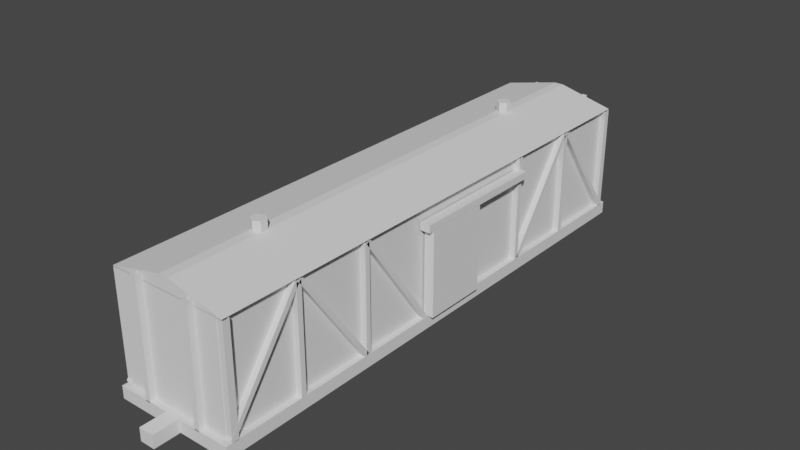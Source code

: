 # Source: blend.blend  (saved by Blender 2.82.7; exported with 4.5.12 LTS)
import bpy
from mathutils import Matrix  # noqa: F401  (used for matrix-valued properties, if any)

bpy.ops.wm.read_factory_settings(use_empty=True)
scene = bpy.context.scene
scene.name = 'Scene'

# ---- collections
col_x = bpy.data.collections.new('крытый_вагон_старый'); scene.collection.children.link(col_x)
col_x_1 = bpy.data.collections.new('чертежи'); scene.collection.children.link(col_x_1)
col_x_2 = bpy.data.collections.new('тележка_вагонов')  # instanced only; not linked into the scene

# ---- materials (node trees are filled in below, after node groups)
mat_x = bpy.data.materials.new('общий_материал')

# ---- material node trees

# ---- world
world_world = bpy.data.worlds.new('World'); scene.world = world_world
world_world.use_nodes = True; world_world.node_tree.nodes.clear()
_N = world_world.node_tree.nodes; _L = world_world.node_tree.links
n0 = _N.new('ShaderNodeOutputWorld'); n0.name = 'World Output'; n0.location = (300, 300)
n1 = _N.new('ShaderNodeBackground'); n1.name = 'Background'; n1.location = (10, 300)
n1.inputs[0].default_value = (0.05088, 0.05088, 0.05088, 1.0)
_L.new(n1.outputs[0], n0.inputs[0])
n0.is_active_output = True
world_world.color = (0.05088, 0.05088, 0.05088)
world_world.use_sun_shadow = False
world_world.sun_shadow_jitter_overblur = 0.0

# ---- meshes
me_cube_005 = bpy.data.meshes.new('Cube.005')
me_cube_005.from_pydata([(1.416, -0.7838, 1.264), (1.416, -13.03, 1.264), (-1.422, -0.7838, 1.264), (-1.422, -13.03, 1.264), (-1.422, -0.7838, 3.74), (1.416, -0.7838, 3.74), (-1.422, -13.03, 3.74), (1.416, -13.03, 3.74), (1.416, -0.9344, 1.264), (-1.422, -0.9344, 1.264), (1.416, -0.9344, 3.74), (1.416, -12.87, 3.74), (-1.422, -12.87, 1.264), (-1.422, -0.9344, 3.74), (1.416, -12.87, 1.264), (-1.422, -12.87, 3.74), (-1.261, -13.03, 1.264), (-1.261, -0.7838, 1.264), (-1.261, -13.03, 3.74), (-1.261, -0.7838, 3.74), (1.249, -13.03, 1.264), (1.249, -0.7838, 3.74), (1.249, -0.7838, 1.264), (1.249, -13.03, 3.74), (-1.273, -0.9135, 1.264), (-1.273, -0.9135, 3.74), (-1.273, -12.88, 1.264), (-1.273, -12.88, 3.74), (1.265, -0.9135, 3.74), (1.265, -12.88, 1.264), (1.265, -12.88, 3.74), (1.265, -0.9135, 1.264), (-1.285, -0.7816, 3.78), (1.416, -0.6363, 0.9828), (-1.285, -13.04, 3.78), (1.416, -13.18, 0.9828), (1.279, -0.7816, 3.78), (-1.422, -0.6363, 0.9828), (1.279, -13.04, 3.78), (-1.422, -13.18, 0.9828), (-1.285, -13.04, 1.254), (-1.285, -0.7816, 1.254), (1.279, -13.04, 1.254), (1.279, -0.7816, 1.254), (-1.263, -0.9333, 1.297), (-1.263, -2.62, 3.681), (-1.263, -0.837, 1.364), (-1.263, -2.524, 3.747), (-1.423, -0.9333, 1.297), (-1.423, -2.62, 3.681), (-1.423, -0.837, 1.364), (-1.423, -2.524, 3.747), (-1.263, -2.712, 1.252), (-1.263, -2.712, 3.744), (-1.263, -2.594, 1.252), (-1.263, -2.594, 3.744), (-1.423, -2.712, 1.252), (-1.423, -2.712, 3.744), (-1.423, -2.594, 1.252), (-1.423, -2.594, 3.744), (-1.263, -4.449, 1.314), (-1.263, -2.753, 3.747), (-1.263, -4.353, 1.248), (-1.263, -2.657, 3.681), (-1.423, -4.449, 1.314), (-1.423, -2.753, 3.747), (-1.423, -4.353, 1.248), (-1.423, -2.657, 3.681), (-1.263, -4.512, 1.252), (-1.263, -4.512, 3.744), (-1.263, -4.394, 1.252), (-1.263, -4.394, 3.744), (-1.423, -4.512, 1.252), (-1.423, -4.512, 3.744), (-1.423, -4.394, 1.252), (-1.423, -4.394, 3.744), (-1.263, -4.526, 1.243), (-1.263, -6.276, 3.685), (-1.263, -4.43, 1.31), (-1.263, -6.18, 3.752), (-1.423, -4.526, 1.243), (-1.423, -6.276, 3.685), (-1.423, -4.43, 1.31), (-1.423, -6.18, 3.752), (-1.263, -7.743, 1.231), (-1.263, -9.48, 3.698), (-1.263, -7.647, 1.297), (-1.263, -9.384, 3.764), (-1.423, -7.743, 1.231), (-1.423, -9.48, 3.698), (-1.423, -7.647, 1.297), (-1.423, -9.384, 3.764), (-1.263, -9.522, 1.252), (-1.263, -9.522, 3.744), (-1.263, -9.405, 1.252), (-1.263, -9.405, 3.744), (-1.423, -9.522, 1.252), (-1.423, -9.522, 3.744), (-1.423, -9.405, 1.252), (-1.423, -9.405, 3.744), (-1.263, -9.56, 1.243), (-1.263, -11.26, 3.686), (-1.263, -9.463, 1.309), (-1.263, -11.17, 3.752), (-1.423, -9.56, 1.243), (-1.423, -11.26, 3.686), (-1.423, -9.463, 1.309), (-1.423, -11.17, 3.752), (-1.263, -11.32, 1.252), (-1.263, -11.32, 3.744), (-1.263, -11.2, 1.252), (-1.263, -11.2, 3.744), (-1.423, -11.32, 1.252), (-1.423, -11.32, 3.744), (-1.423, -11.2, 1.252), (-1.423, -11.2, 3.744), (-1.263, -13.07, 1.324), (-1.263, -11.35, 3.739), (-1.263, -12.98, 1.256), (-1.263, -11.25, 3.672), (-1.423, -13.07, 1.324), (-1.423, -11.35, 3.739), (-1.423, -12.98, 1.256), (-1.423, -11.25, 3.672), (1.258, -0.9333, 1.297), (1.258, -2.62, 3.681), (1.258, -0.837, 1.364), (1.258, -2.524, 3.747), (1.418, -0.9333, 1.297), (1.418, -2.62, 3.681), (1.418, -0.837, 1.364), (1.418, -2.524, 3.747), (1.258, -2.712, 1.252), (1.258, -2.712, 3.744), (1.258, -2.594, 1.252), (1.258, -2.594, 3.744), (1.418, -2.712, 1.252), (1.418, -2.712, 3.744), (1.418, -2.594, 1.252), (1.418, -2.594, 3.744), (1.258, -4.449, 1.314), (1.258, -2.753, 3.747), (1.258, -4.353, 1.248), (1.258, -2.657, 3.681), (1.418, -4.449, 1.314), (1.418, -2.753, 3.747), (1.418, -4.353, 1.248), (1.418, -2.657, 3.681), (1.258, -4.512, 1.252), (1.258, -4.512, 3.744), (1.258, -4.394, 1.252), (1.258, -4.394, 3.744), (1.418, -4.512, 1.252), (1.418, -4.512, 3.744), (1.418, -4.394, 1.252), (1.418, -4.394, 3.744), (-1.423, -6.196, 3.744), (-1.423, -6.196, 1.252), (-1.423, -6.313, 3.744), (-1.423, -6.313, 1.252), (-1.263, -6.196, 3.744), (-1.263, -6.196, 1.252), (-1.263, -6.313, 3.744), (-1.263, -6.313, 1.252), (1.258, -7.743, 1.231), (1.258, -9.48, 3.698), (1.258, -7.647, 1.297), (1.258, -9.384, 3.764), (1.418, -7.743, 1.231), (1.418, -9.48, 3.698), (1.418, -7.647, 1.297), (1.418, -9.384, 3.764), (1.258, -9.522, 1.252), (1.258, -9.522, 3.744), (1.258, -9.405, 1.252), (1.258, -9.405, 3.744), (1.418, -9.522, 1.252), (1.418, -9.522, 3.744), (1.418, -9.405, 1.252), (1.418, -9.405, 3.744), (1.258, -9.56, 1.243), (1.258, -11.26, 3.686), (1.258, -9.463, 1.309), (1.258, -11.17, 3.752), (1.418, -9.56, 1.243), (1.418, -11.26, 3.686), (1.418, -9.463, 1.309), (1.418, -11.17, 3.752), (1.258, -11.32, 1.252), (1.258, -11.32, 3.744), (1.258, -11.2, 1.252), (1.258, -11.2, 3.744), (1.418, -11.32, 1.252), (1.418, -11.32, 3.744), (1.418, -11.2, 1.252), (1.418, -11.2, 3.744), (1.258, -13.07, 1.324), (1.258, -11.35, 3.739), (1.258, -12.98, 1.256), (1.258, -11.25, 3.672), (1.418, -13.07, 1.324), (1.418, -11.35, 3.739), (1.418, -12.98, 1.256), (1.418, -11.25, 3.672), (1.313, -7.772, 3.284), (1.313, -7.772, 3.452), (1.313, -4.416, 3.284), (1.313, -4.416, 3.452), (1.546, -7.772, 3.284), (1.546, -7.772, 3.452), (1.546, -4.416, 3.284), (1.546, -4.416, 3.452), (1.313, -7.631, 1.275), (1.313, -7.631, 3.267), (1.313, -6.104, 1.275), (1.313, -6.104, 3.267), (1.546, -7.631, 1.275), (1.546, -7.631, 3.267), (1.546, -6.104, 1.275), (1.546, -6.104, 3.267), (-1.263, -7.744, 1.252), (-1.263, -7.744, 3.744), (-1.263, -7.627, 1.252), (-1.263, -7.627, 3.744), (-1.423, -7.744, 1.252), (-1.423, -7.744, 3.744), (-1.423, -7.627, 1.252), (-1.423, -7.627, 3.744), (-0.1784, -0.6402, 0.9641), (-0.1784, -0.6402, 1.266), (-0.1784, -0.02265, 0.9641), (-0.1784, -0.02265, 1.266), (0.1724, -0.6402, 0.9641), (0.1724, -0.6402, 1.266), (0.1724, -0.02265, 0.9641), (0.1724, -0.02265, 1.266), (-0.1784, -13.16, 0.9641), (-0.1784, -13.16, 1.266), (-0.1784, -13.77, 0.9641), (-0.1784, -13.77, 1.266), (0.1724, -13.16, 0.9641), (0.1724, -13.16, 1.266), (0.1724, -13.77, 0.9641), (0.1724, -13.77, 1.266), (1.416, -13.18, 1.274), (1.416, -0.6363, 1.274), (-1.422, -13.18, 1.274), (-1.422, -0.6363, 1.274), (-0.7259, -0.811, 1.252), (-0.7259, -0.811, 3.92), (-0.6088, -0.811, 1.252), (-0.6088, -0.811, 3.92), (-0.7259, -0.6507, 1.252), (-0.7259, -0.6507, 3.92), (-0.6088, -0.6507, 1.252), (-0.6088, -0.6507, 3.92), (0.605, -0.811, 1.252), (0.605, -0.811, 3.92), (0.7222, -0.811, 1.252), (0.7222, -0.811, 3.92), (0.605, -0.6507, 1.252), (0.605, -0.6507, 3.92), (0.7222, -0.6507, 1.252), (0.7222, -0.6507, 3.92), (-0.7259, -13.02, 1.252), (-0.7259, -13.02, 3.92), (-0.6088, -13.02, 1.252), (-0.6088, -13.02, 3.92), (-0.7259, -13.18, 1.252), (-0.7259, -13.18, 3.92), (-0.6088, -13.18, 1.252), (-0.6088, -13.18, 3.92), (0.605, -13.02, 1.252), (0.605, -13.02, 3.92), (0.7222, -13.02, 1.252), (0.7222, -13.02, 3.92), (0.605, -13.18, 1.252), (0.605, -13.18, 3.92), (0.7222, -13.18, 1.252), (0.7222, -13.18, 3.92), (-1.422, -0.783, 3.773), (1.416, -0.783, 3.773), (-1.422, -13.04, 3.773), (1.416, -13.04, 3.773), (0.1084, -0.783, 4.082), (0.1084, -13.04, 4.082), (-0.1144, -13.04, 4.082), (-0.1144, -0.783, 4.082), (-0.003002, -2.961, 4.316), (-0.003002, -2.961, 4.057), (-0.003002, -10.65, 4.057), (-0.003002, -10.65, 4.316), (0.1407, -10.73, 4.057), (0.1407, -10.73, 4.316), (0.1407, -10.9, 4.057), (0.1407, -10.9, 4.316), (-0.003002, -10.98, 4.057), (-0.003002, -10.98, 4.316), (-0.1467, -10.9, 4.057), (-0.1467, -10.9, 4.316), (-0.1467, -10.73, 4.057), (-0.1467, -10.73, 4.316), (0.1407, -3.044, 4.057), (0.1407, -3.044, 4.316), (0.1407, -3.21, 4.057), (0.1407, -3.21, 4.316), (-0.003002, -3.293, 4.057), (-0.003002, -3.293, 4.316), (-0.1467, -3.21, 4.057), (-0.1467, -3.21, 4.316), (-0.1467, -3.044, 4.057), (-0.1467, -3.044, 4.316)], [], [(2, 9, 13, 4), (8, 10, 28, 31), (3, 16, 18, 6), (12, 3, 6, 15), (8, 0, 5, 10), (1, 14, 11, 7), (20, 23, 30, 29), (13, 9, 24, 25), (12, 15, 27, 26), (11, 14, 29, 30), (17, 2, 4, 19), (20, 1, 7, 23), (0, 22, 21, 5), (17, 19, 25, 24), (21, 22, 31, 28), (18, 16, 26, 27), (39, 37, 247, 246), (247, 245, 244, 246), (37, 39, 35, 33), (33, 35, 244, 245), (37, 33, 245, 247), (46, 47, 51, 50), (50, 51, 49, 48), (48, 49, 45, 44), (54, 55, 59, 58), (58, 59, 57, 56), (56, 57, 53, 52), (62, 63, 67, 66), (66, 67, 65, 64), (64, 65, 61, 60), (70, 71, 75, 74), (74, 75, 73, 72), (72, 73, 69, 68), (78, 79, 83, 82), (82, 83, 81, 80), (80, 81, 77, 76), (86, 87, 91, 90), (90, 91, 89, 88), (88, 89, 85, 84), (94, 95, 99, 98), (98, 99, 97, 96), (96, 97, 93, 92), (102, 103, 107, 106), (106, 107, 105, 104), (104, 105, 101, 100), (110, 111, 115, 114), (114, 115, 113, 112), (112, 113, 109, 108), (118, 119, 123, 122), (122, 123, 121, 120), (120, 121, 117, 116), (126, 127, 131, 130), (130, 131, 129, 128), (128, 129, 125, 124), (134, 135, 139, 138), (138, 139, 137, 136), (136, 137, 133, 132), (142, 143, 147, 146), (146, 147, 145, 144), (144, 145, 141, 140), (150, 151, 155, 154), (154, 155, 153, 152), (152, 153, 149, 148), (157, 156, 158, 159), (161, 160, 156, 157), (159, 158, 162, 163), (166, 167, 171, 170), (170, 171, 169, 168), (168, 169, 165, 164), (174, 175, 179, 178), (178, 179, 177, 176), (176, 177, 173, 172), (182, 183, 187, 186), (186, 187, 185, 184), (184, 185, 181, 180), (190, 191, 195, 194), (194, 195, 193, 192), (192, 193, 189, 188), (198, 199, 203, 202), (202, 203, 201, 200), (200, 201, 197, 196), (214, 215, 219, 218), (206, 207, 211, 210), (210, 211, 209, 208), (208, 209, 205, 204), (206, 210, 208, 204), (211, 207, 205, 209), (218, 219, 217, 216), (216, 217, 213, 212), (219, 215, 213, 217), (222, 223, 227, 226), (226, 227, 225, 224), (224, 225, 221, 220), (228, 229, 231, 230), (230, 231, 235, 234), (234, 235, 233, 232), (236, 237, 239, 238), (238, 239, 243, 242), (235, 231, 229, 233), (242, 243, 241, 240), (243, 239, 237, 241), (250, 251, 255, 254), (254, 255, 253, 252), (252, 253, 249, 248), (258, 259, 263, 262), (262, 263, 261, 260), (260, 261, 257, 256), (266, 267, 271, 270), (270, 271, 269, 268), (268, 269, 265, 264), (274, 275, 279, 278), (278, 279, 277, 276), (276, 277, 273, 272), (35, 39, 246, 244), (40, 41, 32, 34), (43, 42, 38, 36), (41, 43, 36, 32), (42, 40, 34, 38), (282, 283, 285, 286), (284, 285, 283, 281), (287, 280, 282, 286), (280, 287, 284, 281), (284, 287, 286, 285), (308, 309, 311, 310), (290, 291, 293, 292), (303, 288, 311, 309, 307, 305), (292, 293, 295, 294), (306, 307, 309, 308), (294, 295, 297, 296), (304, 305, 307, 306), (296, 297, 299, 298), (293, 291, 301, 299, 297, 295), (302, 303, 305, 304), (298, 299, 301, 300), (310, 311, 288, 289), (300, 301, 291, 290), (289, 288, 303, 302)])
_uv = me_cube_005.uv_layers.new(name='UVMap')
_uv.uv.foreach_set('vector', [0.1342, 0.3842, 0.2408, 0.3842, 0.2408, 0.4908, 0.1342, 0.4908, 0.1342, 0.3842, 0.2408, 0.3842, 0.2408, 0.4908, 0.1342, 0.4908, 0.1342, 0.3842, 0.2408, 0.3842, 0.2408, 0.4908, 0.1342, 0.4908, 0.1342, 0.3842, 0.2408, 0.3842, 0.2408, 0.4908, 0.1342, 0.4908, 0.1342, 0.3842, 0.2408, 0.3842, 0.2408, 0.4908, 0.1342, 0.4908, 0.1342, 0.3842, 0.2408, 0.3842, 0.2408, 0.4908, 0.1342, 0.4908, 0.1342, 0.3842, 0.2408, 0.3842, 0.2408, 0.4908, 0.1342, 0.4908, 0.1342, 0.3842, 0.2408, 0.3842, 0.2408, 0.4908, 0.1342, 0.4908, 0.1342, 0.3842, 0.2408, 0.3842, 0.2408, 0.4908, 0.1342, 0.4908, 0.1342, 0.3842, 0.2408, 0.3842, 0.2408, 0.4908, 0.1342, 0.4908, 0.1342, 0.3842, 0.2408, 0.3842, 0.2408, 0.4908, 0.1342, 0.4908, 0.1342, 0.3842, 0.2408, 0.3842, 0.2408, 0.4908, 0.1342, 0.4908, 0.1342, 0.3842, 0.2408, 0.3842, 0.2408, 0.4908, 0.1342, 0.4908, 0.1342, 0.3842, 0.2408, 0.3842, 0.2408, 0.4908, 0.1342, 0.4908, 0.1342, 0.3842, 0.2408, 0.3842, 0.2408, 0.4908, 0.1342, 0.4908, 0.1342, 0.3842, 0.2408, 0.3842, 0.2408, 0.4908, 0.1342, 0.4908, 0.007276, 0.3658, 0.007276, 0.2592, 0.007276, 0.2592, 0.007276, 0.3658, 0.007276, 0.2592, 0.1138, 0.2592, 0.1138, 0.3658, 0.007276, 0.3658, 0.007276, 0.2592, 0.007276, 0.3658, 0.1138, 0.3658, 0.1138, 0.2592, 0.1138, 0.2592, 0.1138, 0.3658, 0.1138, 0.3658, 0.1138, 0.2592, 0.007276, 0.2592, 0.1138, 0.2592, 0.1138, 0.2592, 0.007276, 0.2592, 0.1303, 0.3823, 0.2369, 0.3823, 0.2369, 0.4888, 0.1303, 0.4888, 0.1303, 0.3823, 0.2369, 0.3823, 0.2369, 0.4888, 0.1303, 0.4888, 0.1303, 0.3823, 0.2369, 0.3823, 0.2369, 0.4888, 0.1303, 0.4888, 0.1303, 0.3823, 0.2369, 0.3823, 0.2369, 0.4888, 0.1303, 0.4888, 0.1303, 0.3823, 0.2369, 0.3823, 0.2369, 0.4888, 0.1303, 0.4888, 0.1303, 0.3823, 0.2369, 0.3823, 0.2369, 0.4888, 0.1303, 0.4888, 0.1303, 0.3823, 0.2369, 0.3823, 0.2369, 0.4888, 0.1303, 0.4888, 0.1303, 0.3823, 0.2369, 0.3823, 0.2369, 0.4888, 0.1303, 0.4888, 0.1303, 0.3823, 0.2369, 0.3823, 0.2369, 0.4888, 0.1303, 0.4888, 0.1303, 0.3823, 0.2369, 0.3823, 0.2369, 0.4888, 0.1303, 0.4888, 0.1303, 0.3823, 0.2369, 0.3823, 0.2369, 0.4888, 0.1303, 0.4888, 0.1303, 0.3823, 0.2369, 0.3823, 0.2369, 0.4888, 0.1303, 0.4888, 0.1303, 0.3823, 0.2369, 0.3823, 0.2369, 0.4888, 0.1303, 0.4888, 0.1303, 0.3823, 0.2369, 0.3823, 0.2369, 0.4888, 0.1303, 0.4888, 0.1303, 0.3823, 0.2369, 0.3823, 0.2369, 0.4888, 0.1303, 0.4888, 0.1303, 0.3823, 0.2369, 0.3823, 0.2369, 0.4888, 0.1303, 0.4888, 0.1303, 0.3823, 0.2369, 0.3823, 0.2369, 0.4888, 0.1303, 0.4888, 0.1303, 0.3823, 0.2369, 0.3823, 0.2369, 0.4888, 0.1303, 0.4888, 0.1303, 0.3823, 0.2369, 0.3823, 0.2369, 0.4888, 0.1303, 0.4888, 0.1303, 0.3823, 0.2369, 0.3823, 0.2369, 0.4888, 0.1303, 0.4888, 0.1303, 0.3823, 0.2369, 0.3823, 0.2369, 0.4888, 0.1303, 0.4888, 0.1303, 0.3823, 0.2369, 0.3823, 0.2369, 0.4888, 0.1303, 0.4888, 0.1303, 0.3823, 0.2369, 0.3823, 0.2369, 0.4888, 0.1303, 0.4888, 0.1303, 0.3823, 0.2369, 0.3823, 0.2369, 0.4888, 0.1303, 0.4888, 0.1303, 0.3823, 0.2369, 0.3823, 0.2369, 0.4888, 0.1303, 0.4888, 0.1303, 0.3823, 0.2369, 0.3823, 0.2369, 0.4888, 0.1303, 0.4888, 0.1303, 0.3823, 0.2369, 0.3823, 0.2369, 0.4888, 0.1303, 0.4888, 0.1303, 0.3823, 0.2369, 0.3823, 0.2369, 0.4888, 0.1303, 0.4888, 0.1303, 0.3823, 0.2369, 0.3823, 0.2369, 0.4888, 0.1303, 0.4888, 0.1303, 0.3823, 0.2369, 0.3823, 0.2369, 0.4888, 0.1303, 0.4888, 0.1323, 0.3842, 0.2388, 0.3842, 0.2388, 0.4908, 0.1323, 0.4908, 0.1323, 0.3842, 0.2388, 0.3842, 0.2388, 0.4908, 0.1323, 0.4908, 0.1323, 0.3842, 0.2388, 0.3842, 0.2388, 0.4908, 0.1323, 0.4908, 0.1323, 0.3842, 0.2388, 0.3842, 0.2388, 0.4908, 0.1323, 0.4908, 0.1323, 0.3842, 0.2388, 0.3842, 0.2388, 0.4908, 0.1323, 0.4908, 0.1323, 0.3842, 0.2388, 0.3842, 0.2388, 0.4908, 0.1323, 0.4908, 0.1323, 0.3842, 0.2388, 0.3842, 0.2388, 0.4908, 0.1323, 0.4908, 0.1323, 0.3842, 0.2388, 0.3842, 0.2388, 0.4908, 0.1323, 0.4908, 0.1323, 0.3842, 0.2388, 0.3842, 0.2388, 0.4908, 0.1323, 0.4908, 0.1323, 0.3842, 0.2388, 0.3842, 0.2388, 0.4908, 0.1323, 0.4908, 0.1323, 0.3842, 0.2388, 0.3842, 0.2388, 0.4908, 0.1323, 0.4908, 0.1323, 0.3842, 0.2388, 0.3842, 0.2388, 0.4908, 0.1323, 0.4908, 0.1303, 0.3823, 0.2369, 0.3823, 0.2369, 0.4888, 0.1303, 0.4888, 0.1303, 0.3823, 0.2369, 0.3823, 0.2369, 0.4888, 0.1303, 0.4888, 0.1303, 0.3823, 0.2369, 0.3823, 0.2369, 0.4888, 0.1303, 0.4888, 0.1323, 0.3842, 0.2388, 0.3842, 0.2388, 0.4908, 0.1323, 0.4908, 0.1323, 0.3842, 0.2388, 0.3842, 0.2388, 0.4908, 0.1323, 0.4908, 0.1323, 0.3842, 0.2388, 0.3842, 0.2388, 0.4908, 0.1323, 0.4908, 0.1323, 0.3842, 0.2388, 0.3842, 0.2388, 0.4908, 0.1323, 0.4908, 0.1323, 0.3842, 0.2388, 0.3842, 0.2388, 0.4908, 0.1323, 0.4908, 0.1323, 0.3842, 0.2388, 0.3842, 0.2388, 0.4908, 0.1323, 0.4908, 0.1323, 0.3842, 0.2388, 0.3842, 0.2388, 0.4908, 0.1323, 0.4908, 0.1323, 0.3842, 0.2388, 0.3842, 0.2388, 0.4908, 0.1323, 0.4908, 0.1323, 0.3842, 0.2388, 0.3842, 0.2388, 0.4908, 0.1323, 0.4908, 0.1323, 0.3842, 0.2388, 0.3842, 0.2388, 0.4908, 0.1323, 0.4908, 0.1323, 0.3842, 0.2388, 0.3842, 0.2388, 0.4908, 0.1323, 0.4908, 0.1323, 0.3842, 0.2388, 0.3842, 0.2388, 0.4908, 0.1323, 0.4908, 0.1323, 0.3842, 0.2388, 0.3842, 0.2388, 0.4908, 0.1323, 0.4908, 0.1323, 0.3842, 0.2388, 0.3842, 0.2388, 0.4908, 0.1323, 0.4908, 0.1323, 0.3842, 0.2388, 0.3842, 0.2388, 0.4908, 0.1323, 0.4908, 0.1303, 0.2573, 0.2369, 0.2573, 0.2369, 0.3638, 0.1303, 0.3638, 0.1303, 0.3803, 0.2369, 0.3803, 0.2369, 0.4869, 0.1303, 0.4869, 0.1303, 0.3803, 0.2369, 0.3803, 0.2369, 0.4869, 0.1303, 0.4869, 0.1303, 0.3803, 0.2369, 0.3803, 0.2369, 0.4869, 0.1303, 0.4869, 0.1303, 0.3803, 0.2369, 0.3803, 0.2369, 0.4869, 0.1303, 0.4869, 0.1303, 0.3803, 0.2369, 0.3803, 0.2369, 0.4869, 0.1303, 0.4869, 0.1303, 0.2573, 0.2369, 0.2573, 0.2369, 0.3638, 0.1303, 0.3638, 0.1303, 0.2573, 0.2369, 0.2573, 0.2369, 0.3638, 0.1303, 0.3638, 0.1303, 0.2573, 0.2369, 0.2573, 0.2369, 0.3638, 0.1303, 0.3638, 0.1303, 0.3823, 0.2369, 0.3823, 0.2369, 0.4888, 0.1303, 0.4888, 0.1303, 0.3823, 0.2369, 0.3823, 0.2369, 0.4888, 0.1303, 0.4888, 0.1303, 0.3823, 0.2369, 0.3823, 0.2369, 0.4888, 0.1303, 0.4888, 0.3823, 0.6342, 0.4888, 0.6342, 0.4888, 0.7408, 0.3823, 0.7408, 0.3823, 0.6342, 0.4888, 0.6342, 0.4888, 0.7408, 0.3823, 0.7408, 0.3823, 0.6342, 0.4888, 0.6342, 0.4888, 0.7408, 0.3823, 0.7408, 0.3823, 0.6342, 0.4888, 0.6342, 0.4888, 0.7408, 0.3823, 0.7408, 0.3823, 0.6342, 0.4888, 0.6342, 0.4888, 0.7408, 0.3823, 0.7408, 0.3823, 0.6342, 0.4888, 0.6342, 0.4888, 0.7408, 0.3823, 0.7408, 0.3823, 0.6342, 0.4888, 0.6342, 0.4888, 0.7408, 0.3823, 0.7408, 0.3823, 0.6342, 0.4888, 0.6342, 0.4888, 0.7408, 0.3823, 0.7408, 0.1303, 0.3823, 0.2369, 0.3823, 0.2369, 0.4888, 0.1303, 0.4888, 0.1303, 0.3823, 0.2369, 0.3823, 0.2369, 0.4888, 0.1303, 0.4888, 0.1303, 0.3823, 0.2369, 0.3823, 0.2369, 0.4888, 0.1303, 0.4888, 0.1303, 0.3823, 0.2369, 0.3823, 0.2369, 0.4888, 0.1303, 0.4888, 0.1303, 0.3823, 0.2369, 0.3823, 0.2369, 0.4888, 0.1303, 0.4888, 0.1303, 0.3823, 0.2369, 0.3823, 0.2369, 0.4888, 0.1303, 0.4888, 0.1303, 0.3803, 0.2369, 0.3803, 0.2369, 0.4869, 0.1303, 0.4869, 0.1303, 0.3803, 0.2369, 0.3803, 0.2369, 0.4869, 0.1303, 0.4869, 0.1303, 0.3803, 0.2369, 0.3803, 0.2369, 0.4869, 0.1303, 0.4869, 0.1303, 0.3803, 0.2369, 0.3803, 0.2369, 0.4869, 0.1303, 0.4869, 0.1303, 0.3803, 0.2369, 0.3803, 0.2369, 0.4869, 0.1303, 0.4869, 0.1303, 0.3803, 0.2369, 0.3803, 0.2369, 0.4869, 0.1303, 0.4869, 0.1138, 0.3658, 0.007276, 0.3658, 0.007276, 0.3658, 0.1138, 0.3658, 0.7612, 0.3638, 0.7612, 0.2573, 0.7612, 0.2573, 0.7612, 0.3638, 0.8677, 0.2573, 0.8677, 0.3638, 0.8677, 0.3638, 0.8677, 0.2573, 0.7612, 0.2573, 0.8677, 0.2573, 0.8677, 0.2573, 0.7612, 0.2573, 0.8677, 0.3638, 0.7612, 0.3638, 0.7612, 0.3638, 0.8677, 0.3638, 0.8125, 0.3658, 0.8125, 0.2592, 0.8658, 0.3658, 0.7592, 0.3658, 0.3791, 0.631, 0.492, 0.631, 0.492, 0.744, 0.3791, 0.744, 0.3833, 0.6333, 0.4917, 0.6333, 0.4917, 0.7417, 0.3833, 0.7417, 0.8125, 0.2592, 0.8658, 0.3658, 0.7592, 0.3658, 0.8125, 0.3658, 0.3842, 0.6342, 0.4908, 0.6342, 0.4908, 0.7408, 0.3842, 0.7408, 0.1327, 0.2577, 0.2384, 0.2577, 0.2384, 0.3634, 0.1327, 0.3634, 0.1327, 0.2577, 0.2384, 0.2577, 0.2384, 0.3634, 0.1327, 0.3634, 0.1855, 0.3634, 0.2313, 0.337, 0.2313, 0.2841, 0.1855, 0.2577, 0.1398, 0.2841, 0.1398, 0.337, 0.1327, 0.2577, 0.2384, 0.2577, 0.2384, 0.3634, 0.1327, 0.3634, 0.1327, 0.2577, 0.2384, 0.2577, 0.2384, 0.3634, 0.1327, 0.3634, 0.1327, 0.2577, 0.2384, 0.2577, 0.2384, 0.3634, 0.1327, 0.3634, 0.1327, 0.2577, 0.2384, 0.2577, 0.2384, 0.3634, 0.1327, 0.3634, 0.1327, 0.2577, 0.2384, 0.2577, 0.2384, 0.3634, 0.1327, 0.3634, 0.1855, 0.3634, 0.2313, 0.337, 0.2313, 0.2841, 0.1855, 0.2577, 0.1398, 0.2841, 0.1398, 0.337, 0.1327, 0.2577, 0.2384, 0.2577, 0.2384, 0.3634, 0.1327, 0.3634, 0.1327, 0.2577, 0.2384, 0.2577, 0.2384, 0.3634, 0.1327, 0.3634, 0.1327, 0.2577, 0.2384, 0.2577, 0.2384, 0.3634, 0.1327, 0.3634, 0.1327, 0.2577, 0.2384, 0.2577, 0.2384, 0.3634, 0.1327, 0.3634, 0.1327, 0.2577, 0.2384, 0.2577, 0.2384, 0.3634, 0.1327, 0.3634])
me_cube_005.materials.append(mat_x)
me_cube_005.use_remesh_preserve_volume = False
me_cube_005.use_remesh_preserve_attributes = False
me_cube_005.use_mirror_vertex_groups = False
me_cube_005.update()

# ---- objects
ob_x = bpy.data.objects.new('тележка_вагонов', None)
ob_001 = bpy.data.objects.new('тележка_вагонов.001', None)
ob_x_1 = bpy.data.objects.new('крытый_вагон_старый', me_cube_005)
ob_empty = bpy.data.objects.new('Empty', None)
ob_empty_001 = bpy.data.objects.new('Empty.001', None)
ob_empty_002 = bpy.data.objects.new('Empty.002', None)

# ---- transforms, parenting, visibility, modifiers, constraints
ob_x.location = (0.0, -2.613, 0.0)
ob_x.instance_type = 'COLLECTION'
ob_x.lineart.crease_threshold = 0.0
ob_001.location = (0.0, -11.21, 0.0)
ob_001.instance_type = 'COLLECTION'
ob_001.lineart.crease_threshold = 0.0
ob_x_1.location = (0.003002, 0.01594, -0.01766)
ob_x_1.lock_rotations_4d = False
ob_x_1.empty_display_type = 'ARROWS'
ob_x_1.lineart.crease_threshold = 0.0
ob_empty.location = (-2.992e-16, -4.991, -1.347)
ob_empty.rotation_euler = (1.571, -0.0, 1.571)
ob_empty.scale = (4.462, 4.462, 4.462)
ob_empty.empty_display_type = 'IMAGE'
ob_empty.empty_display_size = 5.0
ob_empty.empty_image_depth = 'BACK'
ob_empty.show_empty_image_perspective = False
ob_empty.use_empty_image_alpha = True
ob_empty.color = (1.0, 1.0, 1.0, 0.1528)
ob_empty.lineart.crease_threshold = 0.0
ob_empty_001.location = (3.806, -4.991, -1.347)
ob_empty_001.rotation_euler = (3.142, -4.371e-08, 1.571)
ob_empty_001.scale = (4.462, 4.462, 4.462)
ob_empty_001.empty_display_type = 'IMAGE'
ob_empty_001.empty_display_size = 5.0
ob_empty_001.empty_image_depth = 'BACK'
ob_empty_001.show_empty_image_perspective = False
ob_empty_001.use_empty_image_alpha = True
ob_empty_001.color = (1.0, 1.0, 1.0, 0.1528)
ob_empty_001.lineart.crease_threshold = 0.0
ob_empty_002.location = (8.26, -5.087, -1.275)
ob_empty_002.rotation_euler = (1.571, -0.0, 3.142)
ob_empty_002.scale = (4.915, 4.479, 4.547)
ob_empty_002.empty_display_type = 'IMAGE'
ob_empty_002.empty_display_size = 5.0
ob_empty_002.empty_image_depth = 'BACK'
ob_empty_002.show_empty_image_perspective = False
ob_empty_002.use_empty_image_alpha = True
ob_empty_002.color = (1.0, 1.0, 1.0, 0.1528)
ob_empty_002.lineart.crease_threshold = 0.0
ob_x.instance_collection = col_x_2
ob_001.instance_collection = col_x_2

# ---- collection membership
col_x.objects.link(ob_x)
col_x.objects.link(ob_001)
col_x.objects.link(ob_x_1)
col_x_1.objects.link(ob_empty)
col_x_1.objects.link(ob_empty_001)
col_x_1.objects.link(ob_empty_002)

# ---- scene / render settings (as saved in the file)
scene.frame_start = 1; scene.frame_end = 250; scene.frame_set(1)
scene.render.engine = 'BLENDER_EEVEE_NEXT'
scene.cycles.use_denoising = False
scene.cycles.samples = 128
scene.cycles.sampling_pattern = 'TABULATED_SOBOL'
scene.cycles.use_adaptive_sampling = False
scene.cycles.use_light_tree = False
scene.view_settings.view_transform = 'Filmic'
bpy.context.view_layer.update()

# ---- added for rendering (the .blend has no active camera and no usable light): camera, sun
cam_auto = bpy.data.cameras.new('AutoCamera')
cam_auto.lens = 50.0
cam_auto.sensor_width = 36.0
cam_auto.clip_end = 1000.0
ob_auto_camera = bpy.data.objects.new('AutoCamera', cam_auto)
scene.collection.objects.link(ob_auto_camera)
ob_auto_camera.location = (13.4444, -22.9377, 13.3264)
ob_auto_camera.rotation_euler = (1.09748, -7.21219e-08, 0.694738)
scene.camera = ob_auto_camera
light_auto_sun = bpy.data.lights.new('AutoSun', 'SUN')
light_auto_sun.energy = 3.0
light_auto_sun.angle = 0.0523599
ob_auto_sun = bpy.data.objects.new('AutoSun', light_auto_sun)
scene.collection.objects.link(ob_auto_sun)
ob_auto_sun.rotation_euler = (0.872665, 0.174533, 0.523599)
bpy.context.view_layer.update()
